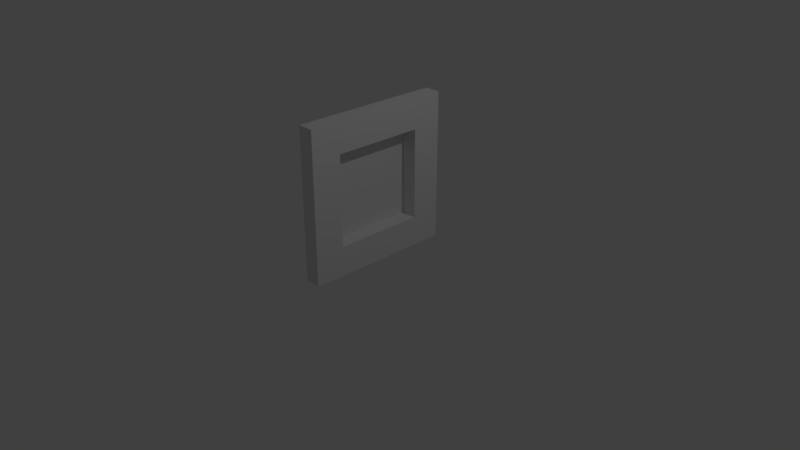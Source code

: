 # Source: Frame_1.blend  (saved by Blender 2.79.0; exported with 4.5.12 LTS)
import bpy
from mathutils import Matrix  # noqa: F401  (used for matrix-valued properties, if any)

bpy.ops.wm.read_factory_settings(use_empty=True)
scene = bpy.context.scene
scene.name = 'Scene'

# ---- collections
col_collection_1 = bpy.data.collections.new('Collection 1'); scene.collection.children.link(col_collection_1)

# ---- world
world_world = bpy.data.worlds.new('World'); scene.world = world_world
world_world.color = (0.05088, 0.05088, 0.05088)
world_world.use_sun_shadow = False
world_world.sun_shadow_jitter_overblur = 0.0
world_world.cycles.sampling_method = 'MANUAL'

# ---- cameras
cam_camera = bpy.data.cameras.new('Camera')
cam_camera.clip_end = 100.0
cam_camera.lens = 35.0
cam_camera.sensor_width = 32.0
cam_camera.sensor_height = 18.0
cam_camera.ortho_scale = 7.314
cam_camera.dof.focus_distance = 0.0
cam_camera.dof.aperture_fstop = 128.0

# ---- lights
light_lamp = bpy.data.lights.new('Lamp', 'POINT')
light_lamp.transmission_factor = 0.0
light_lamp.cutoff_distance = 30.0
light_lamp.energy = 100.0
light_lamp.shadow_buffer_clip_start = 1.001
light_lamp.shadow_soft_size = 0.1
light_lamp.shadow_maximum_resolution = 0.006
light_lamp.use_absolute_resolution = True

# ---- meshes
me_plane = bpy.data.meshes.new('Plane')
me_plane.from_pydata([(-1.0, -1.0, 0.0), (1.0, -1.0, 0.0), (-1.0, 1.0, 0.0), (1.0, 1.0, 0.0), (-1.0, 0.6, 0.0), (-1.0, 0.2, 0.0), (-1.0, -0.2, 0.0), (-1.0, -0.6, 0.0), (-0.6, -1.0, 0.0), (-0.2, -1.0, 0.0), (0.2, -1.0, 0.0), (0.6, -1.0, 0.0), (1.0, -0.6, 0.0), (1.0, -0.2, 0.0), (1.0, 0.2, 0.0), (1.0, 0.6, 0.0), (0.6, 1.0, 0.0), (0.2, 1.0, 0.0), (-0.2, 1.0, 0.0), (-0.6, 1.0, 0.0), (-0.6, -0.6, 0.0), (-0.6, -0.2, 0.0), (-0.6, 0.2, 0.0), (-0.6, 0.6, 0.0), (-0.2, -0.6, 0.0), (-0.2, -0.2, 0.0), (-0.2, 0.2, 0.0), (-0.2, 0.6, 0.0), (0.2, -0.6, 0.0), (0.2, -0.2, 0.0), (0.2, 0.2, 0.0), (0.2, 0.6, 0.0), (0.6, -0.6, 0.0), (0.6, -0.2, 0.0), (0.6, 0.2, 0.0), (0.6, 0.6, 0.0), (-1.0, -0.6, 0.2119), (-1.0, -1.0, 0.2119), (0.6, -1.0, 0.2119), (1.0, -1.0, 0.2119), (1.0, 0.6, 0.2119), (1.0, 1.0, 0.2119), (-0.6, 1.0, 0.2119), (-1.0, 1.0, 0.2119), (-1.0, 0.6, 0.2119), (-1.0, 0.2, 0.2119), (-1.0, -0.2, 0.2119), (-0.6, -1.0, 0.2119), (-0.2, -1.0, 0.2119), (0.2, -1.0, 0.2119), (1.0, -0.6, 0.2119), (1.0, -0.2, 0.2119), (1.0, 0.2, 0.2119), (0.6, 1.0, 0.2119), (0.2, 1.0, 0.2119), (-0.2, 1.0, 0.2119), (-0.6, 0.6, 0.2119), (-0.6, -0.6, 0.2119), (-0.6, -0.2, 0.2119), (-0.6, 0.2, 0.2119), (-0.2, 0.6, 0.2119), (-0.2, -0.6, 0.2119), (0.2, 0.6, 0.2119), (0.2, -0.6, 0.2119), (0.6, 0.6, 0.2119), (0.6, -0.6, 0.2119), (0.6, -0.2, 0.2119), (0.6, 0.2, 0.2119)], [], [(33, 32, 65, 66), (9, 10, 49, 48), (21, 22, 59, 58), (8, 9, 48, 47), (20, 21, 58, 57), (0, 8, 47, 37), (28, 24, 61, 63), (6, 7, 36, 46), (23, 27, 60, 56), (5, 6, 46, 45), (20, 24, 25, 21), (21, 25, 26, 22), (22, 26, 27, 23), (18, 19, 42, 55), (24, 28, 29, 25), (25, 29, 30, 26), (26, 30, 31, 27), (4, 5, 45, 44), (28, 32, 33, 29), (29, 33, 34, 30), (30, 34, 35, 31), (17, 18, 55, 54), (2, 4, 44, 43), (24, 20, 57, 61), (16, 17, 54, 53), (64, 40, 41, 53), (44, 56, 42, 43), (56, 60, 55, 42), (60, 62, 54, 55), (62, 64, 53, 54), (37, 47, 57, 36), (36, 57, 58, 46), (46, 58, 59, 45), (45, 59, 56, 44), (47, 48, 61, 57), (48, 49, 63, 61), (49, 38, 65, 63), (38, 39, 50, 65), (65, 50, 51, 66), (66, 51, 52, 67), (67, 52, 40, 64), (22, 23, 56, 59), (27, 31, 62, 60), (10, 11, 38, 49), (34, 33, 66, 67), (32, 28, 63, 65), (1, 12, 50, 39), (35, 34, 67, 64), (12, 13, 51, 50), (7, 0, 37, 36), (13, 14, 52, 51), (11, 1, 39, 38), (31, 35, 64, 62), (14, 15, 40, 52), (15, 3, 41, 40), (3, 16, 53, 41), (19, 2, 43, 42)])
me_plane.use_remesh_preserve_volume = False
me_plane.use_remesh_preserve_attributes = False
me_plane.use_mirror_vertex_groups = False
me_plane.update()

# ---- objects
ob_plane = bpy.data.objects.new('Plane', me_plane)
ob_lamp = bpy.data.objects.new('Lamp', light_lamp)
ob_camera = bpy.data.objects.new('Camera', cam_camera)

# ---- transforms, parenting, visibility, modifiers, constraints
ob_plane.location = (0.0, 0.0, 0.9987)
ob_plane.rotation_euler = (0.0, 1.571, 0.0)
ob_plane.lineart.crease_threshold = 0.0
ob_lamp.location = (4.076, 1.005, 5.904)
ob_lamp.rotation_euler = (0.6503, 0.05522, 1.866)
ob_lamp.lock_rotations_4d = False
ob_lamp.empty_display_type = 'ARROWS'
ob_lamp.color = (0.0, 0.0, 0.0, 0.0)
ob_lamp.lineart.crease_threshold = 0.0
ob_camera.location = (7.481, -6.508, 5.344)
ob_camera.rotation_euler = (1.109, 0.0, 0.8149)
ob_camera.lock_rotations_4d = False
ob_camera.empty_display_type = 'ARROWS'
ob_camera.color = (0.0, 0.0, 0.0, 0.0)
ob_camera.display_type = 'WIRE'
ob_camera.lineart.crease_threshold = 0.0

# ---- collection membership
col_collection_1.objects.link(ob_plane)
col_collection_1.objects.link(ob_lamp)
col_collection_1.objects.link(ob_camera)

# ---- scene / render settings (as saved in the file)
scene.camera = ob_camera
scene.frame_start = 1; scene.frame_end = 250; scene.frame_set(1)
scene.render.engine = 'BLENDER_EEVEE_NEXT'
scene.render.resolution_percentage = 50
scene.render.dither_intensity = 0.0
scene.cycles.use_denoising = False
scene.cycles.samples = 128
scene.cycles.sampling_pattern = 'TABULATED_SOBOL'
scene.cycles.use_adaptive_sampling = False
scene.cycles.use_light_tree = False
scene.cycles.blur_glossy = 0.0
scene.cycles.sample_clamp_indirect = 0.0
scene.view_settings.view_transform = 'Standard'
bpy.context.view_layer.update()
